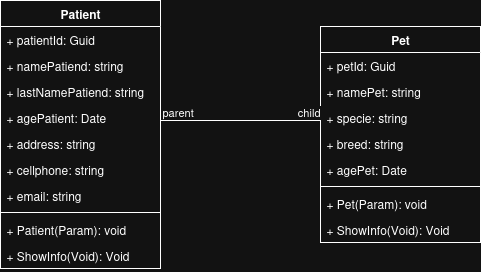

The diagram above was exported from draw.io. Its source (the exported page's mxGraphModel, read from the mxfile embedded in the PNG):
<mxGraphModel dx="1665" dy="829" grid="1" gridSize="10" guides="1" tooltips="1" connect="1" arrows="1" fold="1" page="1" pageScale="1" pageWidth="827" pageHeight="1169" math="0" shadow="0">
  <root>
    <mxCell id="0" />
    <mxCell id="1" parent="0" />
    <mxCell id="MHZDEw1NscKi9OOxL_n4-1" value="Patient" style="swimlane;fontStyle=1;align=center;verticalAlign=top;childLayout=stackLayout;horizontal=1;startSize=26;horizontalStack=0;resizeParent=1;resizeParentMax=0;resizeLast=0;collapsible=1;marginBottom=0;whiteSpace=wrap;html=1;" parent="1" vertex="1">
      <mxGeometry x="190" y="70" width="160" height="268" as="geometry" />
    </mxCell>
    <mxCell id="MHZDEw1NscKi9OOxL_n4-2" value="+ patientId: Guid" style="text;strokeColor=none;fillColor=none;align=left;verticalAlign=top;spacingLeft=4;spacingRight=4;overflow=hidden;rotatable=0;points=[[0,0.5],[1,0.5]];portConstraint=eastwest;whiteSpace=wrap;html=1;" parent="MHZDEw1NscKi9OOxL_n4-1" vertex="1">
      <mxGeometry y="26" width="160" height="26" as="geometry" />
    </mxCell>
    <mxCell id="MHZDEw1NscKi9OOxL_n4-9" value="+ namePatiend: string" style="text;strokeColor=none;fillColor=none;align=left;verticalAlign=top;spacingLeft=4;spacingRight=4;overflow=hidden;rotatable=0;points=[[0,0.5],[1,0.5]];portConstraint=eastwest;whiteSpace=wrap;html=1;" parent="MHZDEw1NscKi9OOxL_n4-1" vertex="1">
      <mxGeometry y="52" width="160" height="26" as="geometry" />
    </mxCell>
    <mxCell id="MHZDEw1NscKi9OOxL_n4-20" value="+ lastNamePatiend: string" style="text;strokeColor=none;fillColor=none;align=left;verticalAlign=top;spacingLeft=4;spacingRight=4;overflow=hidden;rotatable=0;points=[[0,0.5],[1,0.5]];portConstraint=eastwest;whiteSpace=wrap;html=1;" parent="MHZDEw1NscKi9OOxL_n4-1" vertex="1">
      <mxGeometry y="78" width="160" height="26" as="geometry" />
    </mxCell>
    <mxCell id="MHZDEw1NscKi9OOxL_n4-19" value="+ agePatient: Date" style="text;strokeColor=none;fillColor=none;align=left;verticalAlign=top;spacingLeft=4;spacingRight=4;overflow=hidden;rotatable=0;points=[[0,0.5],[1,0.5]];portConstraint=eastwest;whiteSpace=wrap;html=1;" parent="MHZDEw1NscKi9OOxL_n4-1" vertex="1">
      <mxGeometry y="104" width="160" height="26" as="geometry" />
    </mxCell>
    <mxCell id="MHZDEw1NscKi9OOxL_n4-10" value="+ address: string" style="text;strokeColor=none;fillColor=none;align=left;verticalAlign=top;spacingLeft=4;spacingRight=4;overflow=hidden;rotatable=0;points=[[0,0.5],[1,0.5]];portConstraint=eastwest;whiteSpace=wrap;html=1;" parent="MHZDEw1NscKi9OOxL_n4-1" vertex="1">
      <mxGeometry y="130" width="160" height="26" as="geometry" />
    </mxCell>
    <mxCell id="MHZDEw1NscKi9OOxL_n4-13" value="+ cellphone: string" style="text;strokeColor=none;fillColor=none;align=left;verticalAlign=top;spacingLeft=4;spacingRight=4;overflow=hidden;rotatable=0;points=[[0,0.5],[1,0.5]];portConstraint=eastwest;whiteSpace=wrap;html=1;" parent="MHZDEw1NscKi9OOxL_n4-1" vertex="1">
      <mxGeometry y="156" width="160" height="26" as="geometry" />
    </mxCell>
    <mxCell id="MHZDEw1NscKi9OOxL_n4-14" value="+ email: string" style="text;strokeColor=none;fillColor=none;align=left;verticalAlign=top;spacingLeft=4;spacingRight=4;overflow=hidden;rotatable=0;points=[[0,0.5],[1,0.5]];portConstraint=eastwest;whiteSpace=wrap;html=1;" parent="MHZDEw1NscKi9OOxL_n4-1" vertex="1">
      <mxGeometry y="182" width="160" height="26" as="geometry" />
    </mxCell>
    <mxCell id="MHZDEw1NscKi9OOxL_n4-3" value="" style="line;strokeWidth=1;fillColor=none;align=left;verticalAlign=middle;spacingTop=-1;spacingLeft=3;spacingRight=3;rotatable=0;labelPosition=right;points=[];portConstraint=eastwest;strokeColor=inherit;" parent="MHZDEw1NscKi9OOxL_n4-1" vertex="1">
      <mxGeometry y="208" width="160" height="8" as="geometry" />
    </mxCell>
    <mxCell id="MHZDEw1NscKi9OOxL_n4-4" value="+ Patient(Param): void" style="text;strokeColor=none;fillColor=none;align=left;verticalAlign=top;spacingLeft=4;spacingRight=4;overflow=hidden;rotatable=0;points=[[0,0.5],[1,0.5]];portConstraint=eastwest;whiteSpace=wrap;html=1;" parent="MHZDEw1NscKi9OOxL_n4-1" vertex="1">
      <mxGeometry y="216" width="160" height="26" as="geometry" />
    </mxCell>
    <mxCell id="pERKFpelg78asQW1DlU9-1" value="+ ShowInfo(Void): Void" style="text;strokeColor=none;fillColor=none;align=left;verticalAlign=top;spacingLeft=4;spacingRight=4;overflow=hidden;rotatable=0;points=[[0,0.5],[1,0.5]];portConstraint=eastwest;whiteSpace=wrap;html=1;" parent="MHZDEw1NscKi9OOxL_n4-1" vertex="1">
      <mxGeometry y="242" width="160" height="26" as="geometry" />
    </mxCell>
    <mxCell id="MHZDEw1NscKi9OOxL_n4-5" value="Pet" style="swimlane;fontStyle=1;align=center;verticalAlign=top;childLayout=stackLayout;horizontal=1;startSize=26;horizontalStack=0;resizeParent=1;resizeParentMax=0;resizeLast=0;collapsible=1;marginBottom=0;whiteSpace=wrap;html=1;" parent="1" vertex="1">
      <mxGeometry x="510" y="96" width="160" height="216" as="geometry" />
    </mxCell>
    <mxCell id="MHZDEw1NscKi9OOxL_n4-6" value="+ petId: Guid" style="text;strokeColor=none;fillColor=none;align=left;verticalAlign=top;spacingLeft=4;spacingRight=4;overflow=hidden;rotatable=0;points=[[0,0.5],[1,0.5]];portConstraint=eastwest;whiteSpace=wrap;html=1;" parent="MHZDEw1NscKi9OOxL_n4-5" vertex="1">
      <mxGeometry y="26" width="160" height="26" as="geometry" />
    </mxCell>
    <mxCell id="MHZDEw1NscKi9OOxL_n4-15" value="+ namePet: string" style="text;strokeColor=none;fillColor=none;align=left;verticalAlign=top;spacingLeft=4;spacingRight=4;overflow=hidden;rotatable=0;points=[[0,0.5],[1,0.5]];portConstraint=eastwest;whiteSpace=wrap;html=1;" parent="MHZDEw1NscKi9OOxL_n4-5" vertex="1">
      <mxGeometry y="52" width="160" height="26" as="geometry" />
    </mxCell>
    <mxCell id="MHZDEw1NscKi9OOxL_n4-16" value="+ specie: string" style="text;strokeColor=none;fillColor=none;align=left;verticalAlign=top;spacingLeft=4;spacingRight=4;overflow=hidden;rotatable=0;points=[[0,0.5],[1,0.5]];portConstraint=eastwest;whiteSpace=wrap;html=1;" parent="MHZDEw1NscKi9OOxL_n4-5" vertex="1">
      <mxGeometry y="78" width="160" height="26" as="geometry" />
    </mxCell>
    <mxCell id="MHZDEw1NscKi9OOxL_n4-17" value="+ breed: string" style="text;strokeColor=none;fillColor=none;align=left;verticalAlign=top;spacingLeft=4;spacingRight=4;overflow=hidden;rotatable=0;points=[[0,0.5],[1,0.5]];portConstraint=eastwest;whiteSpace=wrap;html=1;" parent="MHZDEw1NscKi9OOxL_n4-5" vertex="1">
      <mxGeometry y="104" width="160" height="26" as="geometry" />
    </mxCell>
    <mxCell id="MHZDEw1NscKi9OOxL_n4-18" value="+ agePet: Date" style="text;strokeColor=none;fillColor=none;align=left;verticalAlign=top;spacingLeft=4;spacingRight=4;overflow=hidden;rotatable=0;points=[[0,0.5],[1,0.5]];portConstraint=eastwest;whiteSpace=wrap;html=1;" parent="MHZDEw1NscKi9OOxL_n4-5" vertex="1">
      <mxGeometry y="130" width="160" height="26" as="geometry" />
    </mxCell>
    <mxCell id="MHZDEw1NscKi9OOxL_n4-7" value="" style="line;strokeWidth=1;fillColor=none;align=left;verticalAlign=middle;spacingTop=-1;spacingLeft=3;spacingRight=3;rotatable=0;labelPosition=right;points=[];portConstraint=eastwest;strokeColor=inherit;" parent="MHZDEw1NscKi9OOxL_n4-5" vertex="1">
      <mxGeometry y="156" width="160" height="8" as="geometry" />
    </mxCell>
    <mxCell id="MHZDEw1NscKi9OOxL_n4-8" value="+ Pet(Param): void" style="text;strokeColor=none;fillColor=none;align=left;verticalAlign=top;spacingLeft=4;spacingRight=4;overflow=hidden;rotatable=0;points=[[0,0.5],[1,0.5]];portConstraint=eastwest;whiteSpace=wrap;html=1;" parent="MHZDEw1NscKi9OOxL_n4-5" vertex="1">
      <mxGeometry y="164" width="160" height="26" as="geometry" />
    </mxCell>
    <mxCell id="pERKFpelg78asQW1DlU9-2" value="+ ShowInfo(Void): Void" style="text;strokeColor=none;fillColor=none;align=left;verticalAlign=top;spacingLeft=4;spacingRight=4;overflow=hidden;rotatable=0;points=[[0,0.5],[1,0.5]];portConstraint=eastwest;whiteSpace=wrap;html=1;" parent="MHZDEw1NscKi9OOxL_n4-5" vertex="1">
      <mxGeometry y="190" width="160" height="26" as="geometry" />
    </mxCell>
    <mxCell id="pERKFpelg78asQW1DlU9-3" value="" style="endArrow=none;html=1;edgeStyle=orthogonalEdgeStyle;rounded=0;exitX=1;exitY=0.5;exitDx=0;exitDy=0;entryX=0;entryY=0.5;entryDx=0;entryDy=0;" parent="1" edge="1">
      <mxGeometry relative="1" as="geometry">
        <mxPoint x="350" y="190" as="sourcePoint" />
        <mxPoint x="510" y="190" as="targetPoint" />
      </mxGeometry>
    </mxCell>
    <mxCell id="pERKFpelg78asQW1DlU9-4" value="parent" style="edgeLabel;resizable=0;html=1;align=left;verticalAlign=bottom;" parent="pERKFpelg78asQW1DlU9-3" connectable="0" vertex="1">
      <mxGeometry x="-1" relative="1" as="geometry" />
    </mxCell>
    <mxCell id="pERKFpelg78asQW1DlU9-5" value="child" style="edgeLabel;resizable=0;html=1;align=right;verticalAlign=bottom;" parent="pERKFpelg78asQW1DlU9-3" connectable="0" vertex="1">
      <mxGeometry x="1" relative="1" as="geometry" />
    </mxCell>
  </root>
</mxGraphModel>